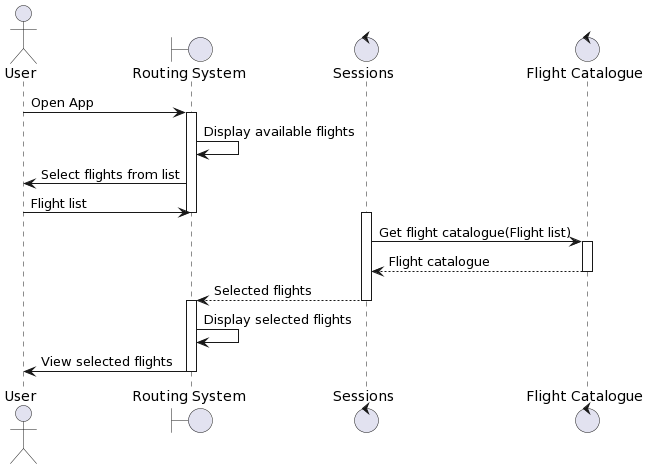

The diagram above was rendered by PlantUML. Its source (embedded in the PNG):
@startuml
actor User
boundary "Routing System" as routing_system
control "Sessions" as sessions
control "Flight Catalogue" as flight_catalogue
User -> routing_system: Open App
activate routing_system
routing_system -> routing_system: Display available flights
routing_system -> User: Select flights from list
User -> routing_system: Flight list
deactivate routing_system
activate sessions
sessions -> flight_catalogue: Get flight catalogue(Flight list)
activate flight_catalogue
flight_catalogue --> sessions: Flight catalogue
deactivate flight_catalogue
sessions --> routing_system: Selected flights
deactivate sessions
activate routing_system
routing_system -> routing_system: Display selected flights
routing_system -> User: View selected flights
deactivate routing_system
@enduml